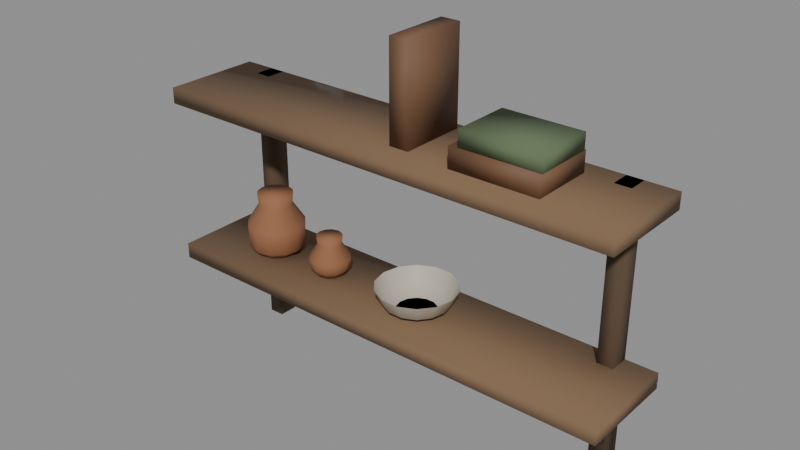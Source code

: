# Source: mueble-estante.blend  (saved by Blender 5.2.45; exported with 4.5.12 LTS)
import bpy
from mathutils import Matrix  # noqa: F401  (used for matrix-valued properties, if any)

bpy.ops.wm.read_factory_settings(use_empty=True)
scene = bpy.context.scene
scene.name = 'Scene'

# ---- materials (node trees are filled in below, after node groups)
mat_madera = bpy.data.materials.new('Madera')
mat_maderaoscura = bpy.data.materials.new('MaderaOscura')
mat_barro = bpy.data.materials.new('Barro')
mat_loza = bpy.data.materials.new('Loza')
mat_cuero = bpy.data.materials.new('Cuero')
mat_panoverde = bpy.data.materials.new('PanoVerde')

# ---- material node trees
mat_madera.use_nodes = True; mat_madera.node_tree.nodes.clear()
_N = mat_madera.node_tree.nodes; _L = mat_madera.node_tree.links
n0 = _N.new('ShaderNodeBsdfPrincipled'); n0.name = 'Principled BSDF'; n0.location = (-200, 100)
n0.inputs[0].default_value = (0.2, 0.12, 0.065, 1.0)
n0.inputs[2].default_value = 0.9
n0.inputs[10].default_value = 0.005
n1 = _N.new('ShaderNodeOutputMaterial'); n1.name = 'Material Output'; n1.location = (200, 100)
_L.new(n0.outputs[0], n1.inputs[0])
n1.is_active_output = True
mat_maderaoscura.use_nodes = True; mat_maderaoscura.node_tree.nodes.clear()
_N = mat_maderaoscura.node_tree.nodes; _L = mat_maderaoscura.node_tree.links
n0 = _N.new('ShaderNodeBsdfPrincipled'); n0.name = 'Principled BSDF'; n0.location = (-200, 100)
n0.inputs[0].default_value = (0.09, 0.055, 0.03, 1.0)
n0.inputs[2].default_value = 0.9
n0.inputs[10].default_value = 0.005
n1 = _N.new('ShaderNodeOutputMaterial'); n1.name = 'Material Output'; n1.location = (200, 100)
_L.new(n0.outputs[0], n1.inputs[0])
n1.is_active_output = True
mat_barro.use_nodes = True; mat_barro.node_tree.nodes.clear()
_N = mat_barro.node_tree.nodes; _L = mat_barro.node_tree.links
n0 = _N.new('ShaderNodeBsdfPrincipled'); n0.name = 'Principled BSDF'; n0.location = (-200, 100)
n0.inputs[0].default_value = (0.3, 0.13, 0.06, 1.0)
n0.inputs[2].default_value = 0.8
n0.inputs[10].default_value = 0.005
n1 = _N.new('ShaderNodeOutputMaterial'); n1.name = 'Material Output'; n1.location = (200, 100)
_L.new(n0.outputs[0], n1.inputs[0])
n1.is_active_output = True
mat_loza.use_nodes = True; mat_loza.node_tree.nodes.clear()
_N = mat_loza.node_tree.nodes; _L = mat_loza.node_tree.links
n0 = _N.new('ShaderNodeBsdfPrincipled'); n0.name = 'Principled BSDF'; n0.location = (-200, 100)
n0.inputs[0].default_value = (0.5, 0.46, 0.38, 1.0)
n0.inputs[2].default_value = 0.6
n0.inputs[10].default_value = 0.005
n1 = _N.new('ShaderNodeOutputMaterial'); n1.name = 'Material Output'; n1.location = (200, 100)
_L.new(n0.outputs[0], n1.inputs[0])
n1.is_active_output = True
mat_cuero.use_nodes = True; mat_cuero.node_tree.nodes.clear()
_N = mat_cuero.node_tree.nodes; _L = mat_cuero.node_tree.links
n0 = _N.new('ShaderNodeBsdfPrincipled'); n0.name = 'Principled BSDF'; n0.location = (-200, 100)
n0.inputs[0].default_value = (0.16, 0.08, 0.04, 1.0)
n0.inputs[2].default_value = 0.7
n0.inputs[10].default_value = 0.005
n1 = _N.new('ShaderNodeOutputMaterial'); n1.name = 'Material Output'; n1.location = (200, 100)
_L.new(n0.outputs[0], n1.inputs[0])
n1.is_active_output = True
mat_panoverde.use_nodes = True; mat_panoverde.node_tree.nodes.clear()
_N = mat_panoverde.node_tree.nodes; _L = mat_panoverde.node_tree.links
n0 = _N.new('ShaderNodeBsdfPrincipled'); n0.name = 'Principled BSDF'; n0.location = (-200, 100)
n0.inputs[0].default_value = (0.11, 0.16, 0.08, 1.0)
n0.inputs[2].default_value = 0.9
n0.inputs[10].default_value = 0.005
n1 = _N.new('ShaderNodeOutputMaterial'); n1.name = 'Material Output'; n1.location = (200, 100)
_L.new(n0.outputs[0], n1.inputs[0])
n1.is_active_output = True

# ---- meshes
me_mueble_estante = bpy.data.meshes.new('Mueble_estante')
me_mueble_estante.from_pydata([(-0.6, -0.125, 0.0), (0.6, -0.125, 0.0), (0.6, 0.125, 0.0), (-0.6, 0.125, 0.0), (-0.6, -0.125, 0.04), (0.6, -0.125, 0.04), (0.6, 0.125, 0.04), (-0.6, 0.125, 0.04), (-0.6, -0.125, 0.42), (0.6, -0.125, 0.42), (0.6, 0.125, 0.42), (-0.6, 0.125, 0.42), (-0.6, -0.125, 0.46), (0.6, -0.125, 0.46), (0.6, 0.125, 0.46), (-0.6, 0.125, 0.46), (-0.52, 0.075, -0.22), (-0.48, 0.075, -0.22), (-0.48, 0.125, -0.22), (-0.52, 0.125, -0.22), (-0.52, 0.075, 0.46), (-0.48, 0.075, 0.46), (-0.48, 0.125, 0.46), (-0.52, 0.125, 0.46), (-0.5169, 0.1142, -0.1754), (-0.5062, 0.09874, -0.1926), (-0.4831, 0.1058, -0.1846), (-0.4938, 0.1213, -0.1674), (-0.5169, -0.07584, -0.005351), (-0.5062, -0.09126, -0.02258), (-0.4831, -0.08416, -0.01465), (-0.4938, -0.06874, 0.002583), (0.48, 0.075, -0.22), (0.52, 0.075, -0.22), (0.52, 0.125, -0.22), (0.48, 0.125, -0.22), (0.48, 0.075, 0.46), (0.52, 0.075, 0.46), (0.52, 0.125, 0.46), (0.48, 0.125, 0.46), (0.4831, 0.1142, -0.1754), (0.4938, 0.09874, -0.1926), (0.5169, 0.1058, -0.1846), (0.5062, 0.1213, -0.1674), (0.4831, -0.07584, -0.005351), (0.4938, -0.09126, -0.02258), (0.5169, -0.08416, -0.01465), (0.5062, -0.06874, 0.002583), (-0.351, 0.0, 0.04), (-0.3576, 0.0245, 0.04), (-0.3755, 0.04244, 0.04), (-0.4, 0.049, 0.04), (-0.4245, 0.04244, 0.04), (-0.4424, 0.0245, 0.04), (-0.449, 6.001e-18, 0.04), (-0.4424, -0.0245, 0.04), (-0.4245, -0.04244, 0.04), (-0.4, -0.049, 0.04), (-0.3755, -0.04244, 0.04), (-0.3576, -0.0245, 0.04), (-0.33, 0.0, 0.06), (-0.3394, 0.035, 0.06), (-0.365, 0.06062, 0.06), (-0.4, 0.07, 0.06), (-0.435, 0.06062, 0.06), (-0.4606, 0.035, 0.06), (-0.47, 8.573e-18, 0.06), (-0.4606, -0.035, 0.06), (-0.435, -0.06062, 0.06), (-0.4, -0.07, 0.06), (-0.365, -0.06062, 0.06), (-0.3394, -0.035, 0.06), (-0.3265, 0.0, 0.12), (-0.3363, 0.03675, 0.12), (-0.3632, 0.06365, 0.12), (-0.4, 0.0735, 0.12), (-0.4367, 0.06365, 0.12), (-0.4637, 0.03675, 0.12), (-0.4735, 9.001e-18, 0.12), (-0.4637, -0.03675, 0.12), (-0.4367, -0.06365, 0.12), (-0.4, -0.0735, 0.12), (-0.3632, -0.06365, 0.12), (-0.3363, -0.03675, 0.12), (-0.358, 0.0, 0.17), (-0.3636, 0.021, 0.17), (-0.379, 0.03637, 0.17), (-0.4, 0.042, 0.17), (-0.421, 0.03637, 0.17), (-0.4364, 0.021, 0.17), (-0.442, 5.144e-18, 0.17), (-0.4364, -0.021, 0.17), (-0.421, -0.03637, 0.17), (-0.4, -0.042, 0.17), (-0.379, -0.03637, 0.17), (-0.3636, -0.021, 0.17), (-0.3545, 0.0, 0.2), (-0.3606, 0.02275, 0.2), (-0.3772, 0.0394, 0.2), (-0.4, 0.0455, 0.2), (-0.4227, 0.0394, 0.2), (-0.4394, 0.02275, 0.2), (-0.4455, 5.572e-18, 0.2), (-0.4394, -0.02275, 0.2), (-0.4227, -0.0394, 0.2), (-0.4, -0.0455, 0.2), (-0.3772, -0.0394, 0.2), (-0.3606, -0.02275, 0.2), (-0.185, 0.0, 0.04), (-0.1897, 0.0175, 0.04), (-0.2025, 0.03031, 0.04), (-0.22, 0.035, 0.04), (-0.2375, 0.03031, 0.04), (-0.2503, 0.0175, 0.04), (-0.255, 4.286e-18, 0.04), (-0.2503, -0.0175, 0.04), (-0.2375, -0.03031, 0.04), (-0.22, -0.035, 0.04), (-0.2025, -0.03031, 0.04), (-0.1897, -0.0175, 0.04), (-0.17, 0.0, 0.06), (-0.1767, 0.025, 0.06), (-0.195, 0.0433, 0.06), (-0.22, 0.05, 0.06), (-0.245, 0.0433, 0.06), (-0.2633, 0.025, 0.06), (-0.27, 6.123e-18, 0.06), (-0.2633, -0.025, 0.06), (-0.245, -0.0433, 0.06), (-0.22, -0.05, 0.06), (-0.195, -0.0433, 0.06), (-0.1767, -0.025, 0.06), (-0.1675, 0.0, 0.084), (-0.1745, 0.02625, 0.084), (-0.1937, 0.04547, 0.084), (-0.22, 0.0525, 0.084), (-0.2463, 0.04547, 0.084), (-0.2655, 0.02625, 0.084), (-0.2725, 6.429e-18, 0.084), (-0.2655, -0.02625, 0.084), (-0.2463, -0.04547, 0.084), (-0.22, -0.0525, 0.084), (-0.1937, -0.04547, 0.084), (-0.1745, -0.02625, 0.084), (-0.19, 0.0, 0.119), (-0.194, 0.015, 0.119), (-0.205, 0.02598, 0.119), (-0.22, 0.03, 0.119), (-0.235, 0.02598, 0.119), (-0.246, 0.015, 0.119), (-0.25, 3.674e-18, 0.119), (-0.246, -0.015, 0.119), (-0.235, -0.02598, 0.119), (-0.22, -0.03, 0.119), (-0.205, -0.02598, 0.119), (-0.194, -0.015, 0.119), (-0.1875, 0.0, 0.14), (-0.1919, 0.01625, 0.14), (-0.2037, 0.02815, 0.14), (-0.22, 0.0325, 0.14), (-0.2362, 0.02815, 0.14), (-0.2481, 0.01625, 0.14), (-0.2525, 3.98e-18, 0.14), (-0.2481, -0.01625, 0.14), (-0.2362, -0.02815, 0.14), (-0.22, -0.0325, 0.14), (-0.2037, -0.02815, 0.14), (-0.1919, -0.01625, 0.14), (0.1, 0.0, 0.04), (0.09505, 0.02169, 0.04), (0.08117, 0.03909, 0.04), (0.06113, 0.04875, 0.04), (0.03887, 0.04875, 0.04), (0.01883, 0.03909, 0.04), (0.004952, 0.02169, 0.04), (0.0, 6.123e-18, 0.04), (0.004952, -0.02169, 0.04), (0.01883, -0.03909, 0.04), (0.03887, -0.04875, 0.04), (0.06113, -0.04875, 0.04), (0.08117, -0.03909, 0.04), (0.09505, -0.02169, 0.04), (0.13, 0.0, 0.06), (0.1221, 0.03471, 0.06), (0.09988, 0.06255, 0.06), (0.0678, 0.07799, 0.06), (0.0322, 0.07799, 0.06), (0.0001208, 0.06255, 0.06), (-0.02208, 0.03471, 0.06), (-0.03, 9.797e-18, 0.06), (-0.02208, -0.03471, 0.06), (0.0001208, -0.06255, 0.06), (0.0322, -0.07799, 0.06), (0.0678, -0.07799, 0.06), (0.09988, -0.06255, 0.06), (0.1221, -0.03471, 0.06), (0.15, 0.0, 0.1), (0.1401, 0.04339, 0.1), (0.1123, 0.07818, 0.1), (0.07225, 0.09749, 0.1), (0.02775, 0.09749, 0.1), (-0.01235, 0.07818, 0.1), (-0.0401, 0.04339, 0.1), (-0.05, 1.225e-17, 0.1), (-0.0401, -0.04339, 0.1), (-0.01235, -0.07818, 0.1), (0.02775, -0.09749, 0.1), (0.07225, -0.09749, 0.1), (0.1123, -0.07818, 0.1), (0.1401, -0.04339, 0.1), (0.19, -0.08, 0.46), (0.41, -0.08, 0.46), (0.41, 0.08, 0.46), (0.19, 0.08, 0.46), (0.19, -0.08, 0.51), (0.41, -0.08, 0.51), (0.41, 0.08, 0.51), (0.19, 0.08, 0.51), (0.21, -0.075, 0.51), (0.41, -0.075, 0.51), (0.41, 0.075, 0.51), (0.21, 0.075, 0.51), (0.21, -0.075, 0.55), (0.41, -0.075, 0.55), (0.41, 0.075, 0.55), (0.21, 0.075, 0.55), (0.025, -0.065, 0.46), (0.075, -0.065, 0.46), (0.075, 0.105, 0.46), (0.025, 0.105, 0.46), (0.025, -0.065, 0.7), (0.075, -0.065, 0.7), (0.075, 0.105, 0.7), (0.025, 0.105, 0.7)], [], [(0, 1, 5, 4), (1, 2, 6, 5), (2, 3, 7, 6), (3, 0, 4, 7), (3, 2, 1, 0), (4, 5, 6, 7), (8, 9, 13, 12), (9, 10, 14, 13), (10, 11, 15, 14), (11, 8, 12, 15), (11, 10, 9, 8), (12, 13, 14, 15), (16, 17, 21, 20), (17, 18, 22, 21), (18, 19, 23, 22), (19, 16, 20, 23), (19, 18, 17, 16), (20, 21, 22, 23), (24, 25, 29, 28), (25, 26, 30, 29), (26, 27, 31, 30), (27, 24, 28, 31), (27, 26, 25, 24), (28, 29, 30, 31), (32, 33, 37, 36), (33, 34, 38, 37), (34, 35, 39, 38), (35, 32, 36, 39), (35, 34, 33, 32), (36, 37, 38, 39), (40, 41, 45, 44), (41, 42, 46, 45), (42, 43, 47, 46), (43, 40, 44, 47), (43, 42, 41, 40), (44, 45, 46, 47), (48, 49, 61, 60), (49, 50, 62, 61), (50, 51, 63, 62), (51, 52, 64, 63), (52, 53, 65, 64), (53, 54, 66, 65), (54, 55, 67, 66), (55, 56, 68, 67), (56, 57, 69, 68), (57, 58, 70, 69), (58, 59, 71, 70), (59, 48, 60, 71), (60, 61, 73, 72), (61, 62, 74, 73), (62, 63, 75, 74), (63, 64, 76, 75), (64, 65, 77, 76), (65, 66, 78, 77), (66, 67, 79, 78), (67, 68, 80, 79), (68, 69, 81, 80), (69, 70, 82, 81), (70, 71, 83, 82), (71, 60, 72, 83), (72, 73, 85, 84), (73, 74, 86, 85), (74, 75, 87, 86), (75, 76, 88, 87), (76, 77, 89, 88), (77, 78, 90, 89), (78, 79, 91, 90), (79, 80, 92, 91), (80, 81, 93, 92), (81, 82, 94, 93), (82, 83, 95, 94), (83, 72, 84, 95), (84, 85, 97, 96), (85, 86, 98, 97), (86, 87, 99, 98), (87, 88, 100, 99), (88, 89, 101, 100), (89, 90, 102, 101), (90, 91, 103, 102), (91, 92, 104, 103), (92, 93, 105, 104), (93, 94, 106, 105), (94, 95, 107, 106), (95, 84, 96, 107), (59, 58, 57, 56, 55, 54, 53, 52, 51, 50, 49, 48), (96, 97, 98, 99, 100, 101, 102, 103, 104, 105, 106, 107), (108, 109, 121, 120), (109, 110, 122, 121), (110, 111, 123, 122), (111, 112, 124, 123), (112, 113, 125, 124), (113, 114, 126, 125), (114, 115, 127, 126), (115, 116, 128, 127), (116, 117, 129, 128), (117, 118, 130, 129), (118, 119, 131, 130), (119, 108, 120, 131), (120, 121, 133, 132), (121, 122, 134, 133), (122, 123, 135, 134), (123, 124, 136, 135), (124, 125, 137, 136), (125, 126, 138, 137), (126, 127, 139, 138), (127, 128, 140, 139), (128, 129, 141, 140), (129, 130, 142, 141), (130, 131, 143, 142), (131, 120, 132, 143), (132, 133, 145, 144), (133, 134, 146, 145), (134, 135, 147, 146), (135, 136, 148, 147), (136, 137, 149, 148), (137, 138, 150, 149), (138, 139, 151, 150), (139, 140, 152, 151), (140, 141, 153, 152), (141, 142, 154, 153), (142, 143, 155, 154), (143, 132, 144, 155), (144, 145, 157, 156), (145, 146, 158, 157), (146, 147, 159, 158), (147, 148, 160, 159), (148, 149, 161, 160), (149, 150, 162, 161), (150, 151, 163, 162), (151, 152, 164, 163), (152, 153, 165, 164), (153, 154, 166, 165), (154, 155, 167, 166), (155, 144, 156, 167), (119, 118, 117, 116, 115, 114, 113, 112, 111, 110, 109, 108), (156, 157, 158, 159, 160, 161, 162, 163, 164, 165, 166, 167), (168, 169, 183, 182), (169, 170, 184, 183), (170, 171, 185, 184), (171, 172, 186, 185), (172, 173, 187, 186), (173, 174, 188, 187), (174, 175, 189, 188), (175, 176, 190, 189), (176, 177, 191, 190), (177, 178, 192, 191), (178, 179, 193, 192), (179, 180, 194, 193), (180, 181, 195, 194), (181, 168, 182, 195), (182, 183, 197, 196), (183, 184, 198, 197), (184, 185, 199, 198), (185, 186, 200, 199), (186, 187, 201, 200), (187, 188, 202, 201), (188, 189, 203, 202), (189, 190, 204, 203), (190, 191, 205, 204), (191, 192, 206, 205), (192, 193, 207, 206), (193, 194, 208, 207), (194, 195, 209, 208), (195, 182, 196, 209), (181, 180, 179, 178, 177, 176, 175, 174, 173, 172, 171, 170, 169, 168), (210, 211, 215, 214), (211, 212, 216, 215), (212, 213, 217, 216), (213, 210, 214, 217), (213, 212, 211, 210), (214, 215, 216, 217), (218, 219, 223, 222), (219, 220, 224, 223), (220, 221, 225, 224), (221, 218, 222, 225), (221, 220, 219, 218), (222, 223, 224, 225), (226, 227, 231, 230), (227, 228, 232, 231), (228, 229, 233, 232), (229, 226, 230, 233), (229, 228, 227, 226), (230, 231, 232, 233)])
me_mueble_estante.polygons.foreach_set('use_smooth', [True] * 183)
me_mueble_estante.polygons.foreach_set('material_index', [0, 0, 0, 0, 0, 0, 0, 0, 0, 0, 0, 0, 1, 1, 1, 1, 1, 1, 1, 1, 1, 1, 1, 1, 1, 1, 1, 1, 1, 1, 1, 1, 1, 1, 1, 1, 2, 2, 2, 2, 2, 2, 2, 2, 2, 2, 2, 2, 2, 2, 2, 2, 2, 2, 2, 2, 2, 2, 2, 2, 2, 2, 2, 2, 2, 2, 2, 2, 2, 2, 2, 2, 2, 2, 2, 2, 2, 2, 2, 2, 2, 2, 2, 2, 2, 2, 2, 2, 2, 2, 2, 2, 2, 2, 2, 2, 2, 2, 2, 2, 2, 2, 2, 2, 2, 2, 2, 2, 2, 2, 2, 2, 2, 2, 2, 2, 2, 2, 2, 2, 2, 2, 2, 2, 2, 2, 2, 2, 2, 2, 2, 2, 2, 2, 2, 2, 3, 3, 3, 3, 3, 3, 3, 3, 3, 3, 3, 3, 3, 3, 3, 3, 3, 3, 3, 3, 3, 3, 3, 3, 3, 3, 3, 3, 3, 4, 4, 4, 4, 4, 4, 5, 5, 5, 5, 5, 5, 4, 4, 4, 4, 4, 4])
me_mueble_estante.materials.append(mat_madera)
me_mueble_estante.materials.append(mat_maderaoscura)
me_mueble_estante.materials.append(mat_barro)
me_mueble_estante.materials.append(mat_loza)
me_mueble_estante.materials.append(mat_cuero)
me_mueble_estante.materials.append(mat_panoverde)
me_mueble_estante.update()

# ---- objects
ob_mueble_estante = bpy.data.objects.new('Mueble_estante', me_mueble_estante)

# ---- transforms, parenting, visibility, modifiers, constraints
ob_mueble_estante.location = (0.0, 0.0, 0.0)

# ---- collection membership
scene.collection.objects.link(ob_mueble_estante)

# ---- scene / render settings (as saved in the file)
scene.frame_start = 1; scene.frame_end = 250; scene.frame_set(1)
scene.render.engine = 'BLENDER_EEVEE_NEXT'
scene.render.bake_bias = 0.0
scene.render.bake_samples = 0
scene.render.compositor_device = 'GPU'
scene.eevee.use_volume_custom_range = False
scene.eevee.fast_gi_thickness_near = 0.1
scene.eevee.fast_gi_thickness_far = 0.0
scene.eevee.ray_tracing_options.screen_trace_thickness = 0.1
bpy.context.view_layer.update()

# ---- added for rendering (the .blend has no active camera and no usable light): camera, sun + grey world if the file has none
cam_auto = bpy.data.cameras.new('AutoCamera')
cam_auto.lens = 50.0
cam_auto.sensor_width = 36.0
cam_auto.clip_end = 1000.0
ob_auto_camera = bpy.data.objects.new('AutoCamera', cam_auto)
scene.collection.objects.link(ob_auto_camera)
ob_auto_camera.location = (1.41801, -1.70161, 1.37441)
ob_auto_camera.rotation_euler = (1.09748, -7.21219e-08, 0.694738)
scene.camera = ob_auto_camera
light_auto_sun = bpy.data.lights.new('AutoSun', 'SUN')
light_auto_sun.energy = 3.0
light_auto_sun.angle = 0.0523599
ob_auto_sun = bpy.data.objects.new('AutoSun', light_auto_sun)
scene.collection.objects.link(ob_auto_sun)
ob_auto_sun.rotation_euler = (0.872665, 0.174533, 0.523599)
if scene.world is None:
    world_auto = bpy.data.worlds.new('AutoWorld')
    world_auto.color = (0.3, 0.3, 0.3)
    scene.world = world_auto
bpy.context.view_layer.update()
